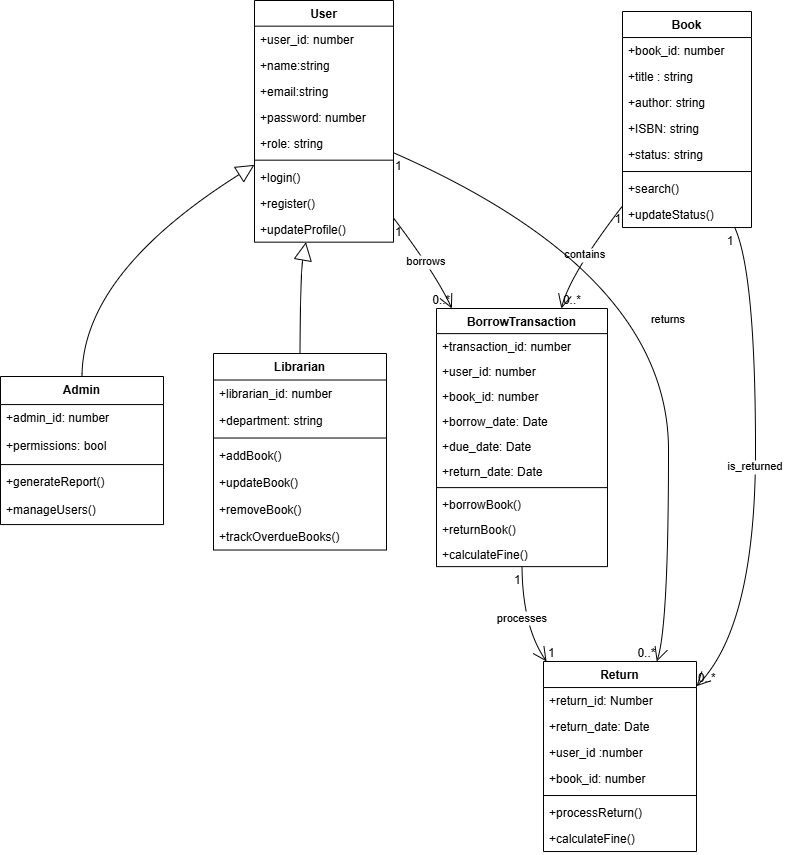

The diagram above was exported from draw.io. Its source (the exported page's mxGraphModel, read from the mxfile embedded in the PNG):
<mxGraphModel dx="1357" dy="666" grid="1" gridSize="10" guides="1" tooltips="1" connect="1" arrows="1" fold="1" page="0" pageScale="1.5" pageWidth="826" pageHeight="1169" background="none" math="0" shadow="0">
  <root>
    <mxCell id="0" />
    <mxCell id="1" parent="0" />
    <mxCell id="Siqnf513iI74D0cokSZ_-1" value="User" style="swimlane;fontStyle=1;align=center;verticalAlign=top;childLayout=stackLayout;horizontal=1;startSize=25.666666666666668;horizontalStack=0;resizeParent=1;resizeParentMax=0;resizeLast=0;collapsible=0;marginBottom=0;" vertex="1" parent="1">
      <mxGeometry x="274" y="20" width="139" height="241.66666666666669" as="geometry" />
    </mxCell>
    <mxCell id="Siqnf513iI74D0cokSZ_-2" value="+user_id: number" style="text;strokeColor=none;fillColor=none;align=left;verticalAlign=top;spacingLeft=4;spacingRight=4;overflow=hidden;rotatable=0;points=[[0,0.5],[1,0.5]];portConstraint=eastwest;" vertex="1" parent="Siqnf513iI74D0cokSZ_-1">
      <mxGeometry y="25.666666666666668" width="139" height="26" as="geometry" />
    </mxCell>
    <mxCell id="Siqnf513iI74D0cokSZ_-3" value="+name:string" style="text;strokeColor=none;fillColor=none;align=left;verticalAlign=top;spacingLeft=4;spacingRight=4;overflow=hidden;rotatable=0;points=[[0,0.5],[1,0.5]];portConstraint=eastwest;" vertex="1" parent="Siqnf513iI74D0cokSZ_-1">
      <mxGeometry y="51.66666666666667" width="139" height="26" as="geometry" />
    </mxCell>
    <mxCell id="Siqnf513iI74D0cokSZ_-4" value="+email:string" style="text;strokeColor=none;fillColor=none;align=left;verticalAlign=top;spacingLeft=4;spacingRight=4;overflow=hidden;rotatable=0;points=[[0,0.5],[1,0.5]];portConstraint=eastwest;" vertex="1" parent="Siqnf513iI74D0cokSZ_-1">
      <mxGeometry y="77.66666666666667" width="139" height="26" as="geometry" />
    </mxCell>
    <mxCell id="Siqnf513iI74D0cokSZ_-5" value="+password: number" style="text;strokeColor=none;fillColor=none;align=left;verticalAlign=top;spacingLeft=4;spacingRight=4;overflow=hidden;rotatable=0;points=[[0,0.5],[1,0.5]];portConstraint=eastwest;" vertex="1" parent="Siqnf513iI74D0cokSZ_-1">
      <mxGeometry y="103.66666666666667" width="139" height="26" as="geometry" />
    </mxCell>
    <mxCell id="Siqnf513iI74D0cokSZ_-6" value="+role: string" style="text;strokeColor=none;fillColor=none;align=left;verticalAlign=top;spacingLeft=4;spacingRight=4;overflow=hidden;rotatable=0;points=[[0,0.5],[1,0.5]];portConstraint=eastwest;" vertex="1" parent="Siqnf513iI74D0cokSZ_-1">
      <mxGeometry y="129.66666666666669" width="139" height="26" as="geometry" />
    </mxCell>
    <mxCell id="Siqnf513iI74D0cokSZ_-7" style="line;strokeWidth=1;fillColor=none;align=left;verticalAlign=middle;spacingTop=-1;spacingLeft=3;spacingRight=3;rotatable=0;labelPosition=right;points=[];portConstraint=eastwest;strokeColor=inherit;" vertex="1" parent="Siqnf513iI74D0cokSZ_-1">
      <mxGeometry y="155.66666666666669" width="139" height="8" as="geometry" />
    </mxCell>
    <mxCell id="Siqnf513iI74D0cokSZ_-8" value="+login()" style="text;strokeColor=none;fillColor=none;align=left;verticalAlign=top;spacingLeft=4;spacingRight=4;overflow=hidden;rotatable=0;points=[[0,0.5],[1,0.5]];portConstraint=eastwest;" vertex="1" parent="Siqnf513iI74D0cokSZ_-1">
      <mxGeometry y="163.66666666666669" width="139" height="26" as="geometry" />
    </mxCell>
    <mxCell id="Siqnf513iI74D0cokSZ_-9" value="+register()" style="text;strokeColor=none;fillColor=none;align=left;verticalAlign=top;spacingLeft=4;spacingRight=4;overflow=hidden;rotatable=0;points=[[0,0.5],[1,0.5]];portConstraint=eastwest;" vertex="1" parent="Siqnf513iI74D0cokSZ_-1">
      <mxGeometry y="189.66666666666669" width="139" height="26" as="geometry" />
    </mxCell>
    <mxCell id="Siqnf513iI74D0cokSZ_-10" value="+updateProfile()" style="text;strokeColor=none;fillColor=none;align=left;verticalAlign=top;spacingLeft=4;spacingRight=4;overflow=hidden;rotatable=0;points=[[0,0.5],[1,0.5]];portConstraint=eastwest;" vertex="1" parent="Siqnf513iI74D0cokSZ_-1">
      <mxGeometry y="215.66666666666669" width="139" height="26" as="geometry" />
    </mxCell>
    <mxCell id="Siqnf513iI74D0cokSZ_-11" value="Admin" style="swimlane;fontStyle=1;align=center;verticalAlign=top;childLayout=stackLayout;horizontal=1;startSize=28.066665649414062;horizontalStack=0;resizeParent=1;resizeParentMax=0;resizeLast=0;collapsible=0;marginBottom=0;" vertex="1" parent="1">
      <mxGeometry x="20" y="396" width="163" height="148.06666564941406" as="geometry" />
    </mxCell>
    <mxCell id="Siqnf513iI74D0cokSZ_-12" value="+admin_id: number" style="text;strokeColor=none;fillColor=none;align=left;verticalAlign=top;spacingLeft=4;spacingRight=4;overflow=hidden;rotatable=0;points=[[0,0.5],[1,0.5]];portConstraint=eastwest;" vertex="1" parent="Siqnf513iI74D0cokSZ_-11">
      <mxGeometry y="28.066665649414062" width="163" height="28" as="geometry" />
    </mxCell>
    <mxCell id="Siqnf513iI74D0cokSZ_-13" value="+permissions: bool" style="text;strokeColor=none;fillColor=none;align=left;verticalAlign=top;spacingLeft=4;spacingRight=4;overflow=hidden;rotatable=0;points=[[0,0.5],[1,0.5]];portConstraint=eastwest;" vertex="1" parent="Siqnf513iI74D0cokSZ_-11">
      <mxGeometry y="56.06666564941406" width="163" height="28" as="geometry" />
    </mxCell>
    <mxCell id="Siqnf513iI74D0cokSZ_-14" style="line;strokeWidth=1;fillColor=none;align=left;verticalAlign=middle;spacingTop=-1;spacingLeft=3;spacingRight=3;rotatable=0;labelPosition=right;points=[];portConstraint=eastwest;strokeColor=inherit;" vertex="1" parent="Siqnf513iI74D0cokSZ_-11">
      <mxGeometry y="84.06666564941406" width="163" height="8" as="geometry" />
    </mxCell>
    <mxCell id="Siqnf513iI74D0cokSZ_-15" value="+generateReport()" style="text;strokeColor=none;fillColor=none;align=left;verticalAlign=top;spacingLeft=4;spacingRight=4;overflow=hidden;rotatable=0;points=[[0,0.5],[1,0.5]];portConstraint=eastwest;" vertex="1" parent="Siqnf513iI74D0cokSZ_-11">
      <mxGeometry y="92.06666564941406" width="163" height="28" as="geometry" />
    </mxCell>
    <mxCell id="Siqnf513iI74D0cokSZ_-16" value="+manageUsers()" style="text;strokeColor=none;fillColor=none;align=left;verticalAlign=top;spacingLeft=4;spacingRight=4;overflow=hidden;rotatable=0;points=[[0,0.5],[1,0.5]];portConstraint=eastwest;" vertex="1" parent="Siqnf513iI74D0cokSZ_-11">
      <mxGeometry y="120.06666564941406" width="163" height="28" as="geometry" />
    </mxCell>
    <mxCell id="Siqnf513iI74D0cokSZ_-17" value="Librarian" style="swimlane;fontStyle=1;align=center;verticalAlign=top;childLayout=stackLayout;horizontal=1;startSize=26.523810250418528;horizontalStack=0;resizeParent=1;resizeParentMax=0;resizeLast=0;collapsible=0;marginBottom=0;" vertex="1" parent="1">
      <mxGeometry x="233" y="373" width="173" height="196.52381025041853" as="geometry" />
    </mxCell>
    <mxCell id="Siqnf513iI74D0cokSZ_-18" value="+librarian_id: number" style="text;strokeColor=none;fillColor=none;align=left;verticalAlign=top;spacingLeft=4;spacingRight=4;overflow=hidden;rotatable=0;points=[[0,0.5],[1,0.5]];portConstraint=eastwest;" vertex="1" parent="Siqnf513iI74D0cokSZ_-17">
      <mxGeometry y="26.523810250418528" width="173" height="27" as="geometry" />
    </mxCell>
    <mxCell id="Siqnf513iI74D0cokSZ_-19" value="+department: string" style="text;strokeColor=none;fillColor=none;align=left;verticalAlign=top;spacingLeft=4;spacingRight=4;overflow=hidden;rotatable=0;points=[[0,0.5],[1,0.5]];portConstraint=eastwest;" vertex="1" parent="Siqnf513iI74D0cokSZ_-17">
      <mxGeometry y="53.52381025041853" width="173" height="27" as="geometry" />
    </mxCell>
    <mxCell id="Siqnf513iI74D0cokSZ_-20" style="line;strokeWidth=1;fillColor=none;align=left;verticalAlign=middle;spacingTop=-1;spacingLeft=3;spacingRight=3;rotatable=0;labelPosition=right;points=[];portConstraint=eastwest;strokeColor=inherit;" vertex="1" parent="Siqnf513iI74D0cokSZ_-17">
      <mxGeometry y="80.52381025041853" width="173" height="8" as="geometry" />
    </mxCell>
    <mxCell id="Siqnf513iI74D0cokSZ_-21" value="+addBook()" style="text;strokeColor=none;fillColor=none;align=left;verticalAlign=top;spacingLeft=4;spacingRight=4;overflow=hidden;rotatable=0;points=[[0,0.5],[1,0.5]];portConstraint=eastwest;" vertex="1" parent="Siqnf513iI74D0cokSZ_-17">
      <mxGeometry y="88.52381025041853" width="173" height="27" as="geometry" />
    </mxCell>
    <mxCell id="Siqnf513iI74D0cokSZ_-22" value="+updateBook()" style="text;strokeColor=none;fillColor=none;align=left;verticalAlign=top;spacingLeft=4;spacingRight=4;overflow=hidden;rotatable=0;points=[[0,0.5],[1,0.5]];portConstraint=eastwest;" vertex="1" parent="Siqnf513iI74D0cokSZ_-17">
      <mxGeometry y="115.52381025041853" width="173" height="27" as="geometry" />
    </mxCell>
    <mxCell id="Siqnf513iI74D0cokSZ_-23" value="+removeBook()" style="text;strokeColor=none;fillColor=none;align=left;verticalAlign=top;spacingLeft=4;spacingRight=4;overflow=hidden;rotatable=0;points=[[0,0.5],[1,0.5]];portConstraint=eastwest;" vertex="1" parent="Siqnf513iI74D0cokSZ_-17">
      <mxGeometry y="142.52381025041853" width="173" height="27" as="geometry" />
    </mxCell>
    <mxCell id="Siqnf513iI74D0cokSZ_-24" value="+trackOverdueBooks()" style="text;strokeColor=none;fillColor=none;align=left;verticalAlign=top;spacingLeft=4;spacingRight=4;overflow=hidden;rotatable=0;points=[[0,0.5],[1,0.5]];portConstraint=eastwest;" vertex="1" parent="Siqnf513iI74D0cokSZ_-17">
      <mxGeometry y="169.52381025041853" width="173" height="27" as="geometry" />
    </mxCell>
    <mxCell id="Siqnf513iI74D0cokSZ_-25" value="Book" style="swimlane;fontStyle=1;align=center;verticalAlign=top;childLayout=stackLayout;horizontal=1;startSize=26.04166603088379;horizontalStack=0;resizeParent=1;resizeParentMax=0;resizeLast=0;collapsible=0;marginBottom=0;" vertex="1" parent="1">
      <mxGeometry x="642" y="31" width="129" height="216.0416660308838" as="geometry" />
    </mxCell>
    <mxCell id="Siqnf513iI74D0cokSZ_-26" value="+book_id: number" style="text;strokeColor=none;fillColor=none;align=left;verticalAlign=top;spacingLeft=4;spacingRight=4;overflow=hidden;rotatable=0;points=[[0,0.5],[1,0.5]];portConstraint=eastwest;" vertex="1" parent="Siqnf513iI74D0cokSZ_-25">
      <mxGeometry y="26.04166603088379" width="129" height="26" as="geometry" />
    </mxCell>
    <mxCell id="Siqnf513iI74D0cokSZ_-27" value="+title : string" style="text;strokeColor=none;fillColor=none;align=left;verticalAlign=top;spacingLeft=4;spacingRight=4;overflow=hidden;rotatable=0;points=[[0,0.5],[1,0.5]];portConstraint=eastwest;" vertex="1" parent="Siqnf513iI74D0cokSZ_-25">
      <mxGeometry y="52.04166603088379" width="129" height="26" as="geometry" />
    </mxCell>
    <mxCell id="Siqnf513iI74D0cokSZ_-28" value="+author: string" style="text;strokeColor=none;fillColor=none;align=left;verticalAlign=top;spacingLeft=4;spacingRight=4;overflow=hidden;rotatable=0;points=[[0,0.5],[1,0.5]];portConstraint=eastwest;" vertex="1" parent="Siqnf513iI74D0cokSZ_-25">
      <mxGeometry y="78.04166603088379" width="129" height="26" as="geometry" />
    </mxCell>
    <mxCell id="Siqnf513iI74D0cokSZ_-29" value="+ISBN: string" style="text;strokeColor=none;fillColor=none;align=left;verticalAlign=top;spacingLeft=4;spacingRight=4;overflow=hidden;rotatable=0;points=[[0,0.5],[1,0.5]];portConstraint=eastwest;" vertex="1" parent="Siqnf513iI74D0cokSZ_-25">
      <mxGeometry y="104.04166603088379" width="129" height="26" as="geometry" />
    </mxCell>
    <mxCell id="Siqnf513iI74D0cokSZ_-30" value="+status: string" style="text;strokeColor=none;fillColor=none;align=left;verticalAlign=top;spacingLeft=4;spacingRight=4;overflow=hidden;rotatable=0;points=[[0,0.5],[1,0.5]];portConstraint=eastwest;" vertex="1" parent="Siqnf513iI74D0cokSZ_-25">
      <mxGeometry y="130.0416660308838" width="129" height="26" as="geometry" />
    </mxCell>
    <mxCell id="Siqnf513iI74D0cokSZ_-31" style="line;strokeWidth=1;fillColor=none;align=left;verticalAlign=middle;spacingTop=-1;spacingLeft=3;spacingRight=3;rotatable=0;labelPosition=right;points=[];portConstraint=eastwest;strokeColor=inherit;" vertex="1" parent="Siqnf513iI74D0cokSZ_-25">
      <mxGeometry y="156.0416660308838" width="129" height="8" as="geometry" />
    </mxCell>
    <mxCell id="Siqnf513iI74D0cokSZ_-32" value="+search()" style="text;strokeColor=none;fillColor=none;align=left;verticalAlign=top;spacingLeft=4;spacingRight=4;overflow=hidden;rotatable=0;points=[[0,0.5],[1,0.5]];portConstraint=eastwest;" vertex="1" parent="Siqnf513iI74D0cokSZ_-25">
      <mxGeometry y="164.0416660308838" width="129" height="26" as="geometry" />
    </mxCell>
    <mxCell id="Siqnf513iI74D0cokSZ_-33" value="+updateStatus()" style="text;strokeColor=none;fillColor=none;align=left;verticalAlign=top;spacingLeft=4;spacingRight=4;overflow=hidden;rotatable=0;points=[[0,0.5],[1,0.5]];portConstraint=eastwest;" vertex="1" parent="Siqnf513iI74D0cokSZ_-25">
      <mxGeometry y="190.0416660308838" width="129" height="26" as="geometry" />
    </mxCell>
    <mxCell id="Siqnf513iI74D0cokSZ_-34" value="BorrowTransaction" style="swimlane;fontStyle=1;align=center;verticalAlign=top;childLayout=stackLayout;horizontal=1;startSize=25.121213045987215;horizontalStack=0;resizeParent=1;resizeParentMax=0;resizeLast=0;collapsible=0;marginBottom=0;" vertex="1" parent="1">
      <mxGeometry x="456" y="328" width="171" height="258.12121304598725" as="geometry" />
    </mxCell>
    <mxCell id="Siqnf513iI74D0cokSZ_-35" value="+transaction_id: number" style="text;strokeColor=none;fillColor=none;align=left;verticalAlign=top;spacingLeft=4;spacingRight=4;overflow=hidden;rotatable=0;points=[[0,0.5],[1,0.5]];portConstraint=eastwest;" vertex="1" parent="Siqnf513iI74D0cokSZ_-34">
      <mxGeometry y="25.121213045987215" width="171" height="25" as="geometry" />
    </mxCell>
    <mxCell id="Siqnf513iI74D0cokSZ_-36" value="+user_id: number" style="text;strokeColor=none;fillColor=none;align=left;verticalAlign=top;spacingLeft=4;spacingRight=4;overflow=hidden;rotatable=0;points=[[0,0.5],[1,0.5]];portConstraint=eastwest;" vertex="1" parent="Siqnf513iI74D0cokSZ_-34">
      <mxGeometry y="50.12121304598722" width="171" height="25" as="geometry" />
    </mxCell>
    <mxCell id="Siqnf513iI74D0cokSZ_-37" value="+book_id: number" style="text;strokeColor=none;fillColor=none;align=left;verticalAlign=top;spacingLeft=4;spacingRight=4;overflow=hidden;rotatable=0;points=[[0,0.5],[1,0.5]];portConstraint=eastwest;" vertex="1" parent="Siqnf513iI74D0cokSZ_-34">
      <mxGeometry y="75.12121304598722" width="171" height="25" as="geometry" />
    </mxCell>
    <mxCell id="Siqnf513iI74D0cokSZ_-38" value="+borrow_date: Date" style="text;strokeColor=none;fillColor=none;align=left;verticalAlign=top;spacingLeft=4;spacingRight=4;overflow=hidden;rotatable=0;points=[[0,0.5],[1,0.5]];portConstraint=eastwest;" vertex="1" parent="Siqnf513iI74D0cokSZ_-34">
      <mxGeometry y="100.12121304598722" width="171" height="25" as="geometry" />
    </mxCell>
    <mxCell id="Siqnf513iI74D0cokSZ_-39" value="+due_date: Date" style="text;strokeColor=none;fillColor=none;align=left;verticalAlign=top;spacingLeft=4;spacingRight=4;overflow=hidden;rotatable=0;points=[[0,0.5],[1,0.5]];portConstraint=eastwest;" vertex="1" parent="Siqnf513iI74D0cokSZ_-34">
      <mxGeometry y="125.12121304598722" width="171" height="25" as="geometry" />
    </mxCell>
    <mxCell id="Siqnf513iI74D0cokSZ_-40" value="+return_date: Date" style="text;strokeColor=none;fillColor=none;align=left;verticalAlign=top;spacingLeft=4;spacingRight=4;overflow=hidden;rotatable=0;points=[[0,0.5],[1,0.5]];portConstraint=eastwest;" vertex="1" parent="Siqnf513iI74D0cokSZ_-34">
      <mxGeometry y="150.12121304598722" width="171" height="25" as="geometry" />
    </mxCell>
    <mxCell id="Siqnf513iI74D0cokSZ_-42" style="line;strokeWidth=1;fillColor=none;align=left;verticalAlign=middle;spacingTop=-1;spacingLeft=3;spacingRight=3;rotatable=0;labelPosition=right;points=[];portConstraint=eastwest;strokeColor=inherit;" vertex="1" parent="Siqnf513iI74D0cokSZ_-34">
      <mxGeometry y="175.12121304598722" width="171" height="8" as="geometry" />
    </mxCell>
    <mxCell id="Siqnf513iI74D0cokSZ_-43" value="+borrowBook()" style="text;strokeColor=none;fillColor=none;align=left;verticalAlign=top;spacingLeft=4;spacingRight=4;overflow=hidden;rotatable=0;points=[[0,0.5],[1,0.5]];portConstraint=eastwest;" vertex="1" parent="Siqnf513iI74D0cokSZ_-34">
      <mxGeometry y="183.12121304598722" width="171" height="25" as="geometry" />
    </mxCell>
    <mxCell id="Siqnf513iI74D0cokSZ_-44" value="+returnBook()" style="text;strokeColor=none;fillColor=none;align=left;verticalAlign=top;spacingLeft=4;spacingRight=4;overflow=hidden;rotatable=0;points=[[0,0.5],[1,0.5]];portConstraint=eastwest;" vertex="1" parent="Siqnf513iI74D0cokSZ_-34">
      <mxGeometry y="208.12121304598722" width="171" height="25" as="geometry" />
    </mxCell>
    <mxCell id="Siqnf513iI74D0cokSZ_-45" value="+calculateFine()" style="text;strokeColor=none;fillColor=none;align=left;verticalAlign=top;spacingLeft=4;spacingRight=4;overflow=hidden;rotatable=0;points=[[0,0.5],[1,0.5]];portConstraint=eastwest;" vertex="1" parent="Siqnf513iI74D0cokSZ_-34">
      <mxGeometry y="233.12121304598722" width="171" height="25" as="geometry" />
    </mxCell>
    <mxCell id="Siqnf513iI74D0cokSZ_-46" value="Return" style="swimlane;fontStyle=1;align=center;verticalAlign=top;childLayout=stackLayout;horizontal=1;startSize=26.04166603088379;horizontalStack=0;resizeParent=1;resizeParentMax=0;resizeLast=0;collapsible=0;marginBottom=0;" vertex="1" parent="1">
      <mxGeometry x="563" y="681" width="153" height="190.0416660308838" as="geometry" />
    </mxCell>
    <mxCell id="Siqnf513iI74D0cokSZ_-47" value="+return_id: Number" style="text;strokeColor=none;fillColor=none;align=left;verticalAlign=top;spacingLeft=4;spacingRight=4;overflow=hidden;rotatable=0;points=[[0,0.5],[1,0.5]];portConstraint=eastwest;" vertex="1" parent="Siqnf513iI74D0cokSZ_-46">
      <mxGeometry y="26.04166603088379" width="153" height="26" as="geometry" />
    </mxCell>
    <mxCell id="Siqnf513iI74D0cokSZ_-48" value="+return_date: Date" style="text;strokeColor=none;fillColor=none;align=left;verticalAlign=top;spacingLeft=4;spacingRight=4;overflow=hidden;rotatable=0;points=[[0,0.5],[1,0.5]];portConstraint=eastwest;" vertex="1" parent="Siqnf513iI74D0cokSZ_-46">
      <mxGeometry y="52.04166603088379" width="153" height="26" as="geometry" />
    </mxCell>
    <mxCell id="Siqnf513iI74D0cokSZ_-50" value="+user_id :number" style="text;strokeColor=none;fillColor=none;align=left;verticalAlign=top;spacingLeft=4;spacingRight=4;overflow=hidden;rotatable=0;points=[[0,0.5],[1,0.5]];portConstraint=eastwest;" vertex="1" parent="Siqnf513iI74D0cokSZ_-46">
      <mxGeometry y="78.04166603088379" width="153" height="26" as="geometry" />
    </mxCell>
    <mxCell id="Siqnf513iI74D0cokSZ_-51" value="+book_id: number" style="text;strokeColor=none;fillColor=none;align=left;verticalAlign=top;spacingLeft=4;spacingRight=4;overflow=hidden;rotatable=0;points=[[0,0.5],[1,0.5]];portConstraint=eastwest;" vertex="1" parent="Siqnf513iI74D0cokSZ_-46">
      <mxGeometry y="104.04166603088379" width="153" height="26" as="geometry" />
    </mxCell>
    <mxCell id="Siqnf513iI74D0cokSZ_-52" style="line;strokeWidth=1;fillColor=none;align=left;verticalAlign=middle;spacingTop=-1;spacingLeft=3;spacingRight=3;rotatable=0;labelPosition=right;points=[];portConstraint=eastwest;strokeColor=inherit;" vertex="1" parent="Siqnf513iI74D0cokSZ_-46">
      <mxGeometry y="130.0416660308838" width="153" height="8" as="geometry" />
    </mxCell>
    <mxCell id="Siqnf513iI74D0cokSZ_-53" value="+processReturn()" style="text;strokeColor=none;fillColor=none;align=left;verticalAlign=top;spacingLeft=4;spacingRight=4;overflow=hidden;rotatable=0;points=[[0,0.5],[1,0.5]];portConstraint=eastwest;" vertex="1" parent="Siqnf513iI74D0cokSZ_-46">
      <mxGeometry y="138.0416660308838" width="153" height="26" as="geometry" />
    </mxCell>
    <mxCell id="Siqnf513iI74D0cokSZ_-54" value="+calculateFine()" style="text;strokeColor=none;fillColor=none;align=left;verticalAlign=top;spacingLeft=4;spacingRight=4;overflow=hidden;rotatable=0;points=[[0,0.5],[1,0.5]];portConstraint=eastwest;" vertex="1" parent="Siqnf513iI74D0cokSZ_-46">
      <mxGeometry y="164.0416660308838" width="153" height="26" as="geometry" />
    </mxCell>
    <mxCell id="Siqnf513iI74D0cokSZ_-55" value="" style="curved=1;startArrow=block;startSize=16;startFill=0;endArrow=none;exitX=0;exitY=0.68;entryX=0.5;entryY=0;rounded=0;" edge="1" parent="1" source="Siqnf513iI74D0cokSZ_-1" target="Siqnf513iI74D0cokSZ_-11">
      <mxGeometry relative="1" as="geometry">
        <Array as="points">
          <mxPoint x="102" y="293" />
        </Array>
      </mxGeometry>
    </mxCell>
    <mxCell id="Siqnf513iI74D0cokSZ_-56" value="" style="curved=1;startArrow=block;startSize=16;startFill=0;endArrow=none;exitX=0.37;exitY=1;entryX=0.5;entryY=0;rounded=0;" edge="1" parent="1" source="Siqnf513iI74D0cokSZ_-1" target="Siqnf513iI74D0cokSZ_-17">
      <mxGeometry relative="1" as="geometry">
        <Array as="points">
          <mxPoint x="320" y="293" />
        </Array>
      </mxGeometry>
    </mxCell>
    <mxCell id="Siqnf513iI74D0cokSZ_-57" value="borrows" style="curved=1;startArrow=none;endArrow=open;endSize=12;exitX=1;exitY=0.9;entryX=0.09;entryY=0;rounded=0;" edge="1" parent="1" source="Siqnf513iI74D0cokSZ_-1" target="Siqnf513iI74D0cokSZ_-34">
      <mxGeometry relative="1" as="geometry">
        <Array as="points">
          <mxPoint x="455" y="293" />
        </Array>
      </mxGeometry>
    </mxCell>
    <mxCell id="Siqnf513iI74D0cokSZ_-58" value="1" style="edgeLabel;resizable=0;labelBackgroundColor=none;fontSize=12;align=left;verticalAlign=top;" vertex="1" parent="Siqnf513iI74D0cokSZ_-57">
      <mxGeometry x="-1" relative="1" as="geometry" />
    </mxCell>
    <mxCell id="Siqnf513iI74D0cokSZ_-59" value="0..*" style="edgeLabel;resizable=0;labelBackgroundColor=none;fontSize=12;align=right;verticalAlign=bottom;" vertex="1" parent="Siqnf513iI74D0cokSZ_-57">
      <mxGeometry x="1" relative="1" as="geometry" />
    </mxCell>
    <mxCell id="Siqnf513iI74D0cokSZ_-60" value="contains" style="curved=1;startArrow=none;endArrow=open;endSize=12;exitX=0;exitY=0.9;entryX=0.73;entryY=0;rounded=0;" edge="1" parent="1" source="Siqnf513iI74D0cokSZ_-25" target="Siqnf513iI74D0cokSZ_-34">
      <mxGeometry relative="1" as="geometry">
        <Array as="points">
          <mxPoint x="590" y="293" />
        </Array>
      </mxGeometry>
    </mxCell>
    <mxCell id="Siqnf513iI74D0cokSZ_-61" value="1" style="edgeLabel;resizable=0;labelBackgroundColor=none;fontSize=12;align=right;verticalAlign=top;" vertex="1" parent="Siqnf513iI74D0cokSZ_-60">
      <mxGeometry x="-1" relative="1" as="geometry" />
    </mxCell>
    <mxCell id="Siqnf513iI74D0cokSZ_-62" value="0..*" style="edgeLabel;resizable=0;labelBackgroundColor=none;fontSize=12;align=left;verticalAlign=bottom;" vertex="1" parent="Siqnf513iI74D0cokSZ_-60">
      <mxGeometry x="1" relative="1" as="geometry" />
    </mxCell>
    <mxCell id="Siqnf513iI74D0cokSZ_-63" value="processes" style="curved=1;startArrow=none;endArrow=open;endSize=12;exitX=0.5;exitY=1;entryX=0.02;entryY=0;rounded=0;" edge="1" parent="1" source="Siqnf513iI74D0cokSZ_-34" target="Siqnf513iI74D0cokSZ_-46">
      <mxGeometry relative="1" as="geometry">
        <Array as="points">
          <mxPoint x="542" y="646" />
        </Array>
      </mxGeometry>
    </mxCell>
    <mxCell id="Siqnf513iI74D0cokSZ_-64" value="1" style="edgeLabel;resizable=0;labelBackgroundColor=none;fontSize=12;align=right;verticalAlign=top;" vertex="1" parent="Siqnf513iI74D0cokSZ_-63">
      <mxGeometry x="-1" relative="1" as="geometry" />
    </mxCell>
    <mxCell id="Siqnf513iI74D0cokSZ_-65" value="1" style="edgeLabel;resizable=0;labelBackgroundColor=none;fontSize=12;align=left;verticalAlign=bottom;" vertex="1" parent="Siqnf513iI74D0cokSZ_-63">
      <mxGeometry x="1" relative="1" as="geometry" />
    </mxCell>
    <mxCell id="Siqnf513iI74D0cokSZ_-66" value="returns" style="curved=1;startArrow=none;endArrow=open;endSize=12;exitX=1;exitY=0.63;entryX=0.74;entryY=0;rounded=0;" edge="1" parent="1" source="Siqnf513iI74D0cokSZ_-1" target="Siqnf513iI74D0cokSZ_-46">
      <mxGeometry relative="1" as="geometry">
        <Array as="points">
          <mxPoint x="688" y="293" />
          <mxPoint x="688" y="646" />
        </Array>
      </mxGeometry>
    </mxCell>
    <mxCell id="Siqnf513iI74D0cokSZ_-67" value="1" style="edgeLabel;resizable=0;labelBackgroundColor=none;fontSize=12;align=left;verticalAlign=top;" vertex="1" parent="Siqnf513iI74D0cokSZ_-66">
      <mxGeometry x="-1" relative="1" as="geometry" />
    </mxCell>
    <mxCell id="Siqnf513iI74D0cokSZ_-68" value="0..*" style="edgeLabel;resizable=0;labelBackgroundColor=none;fontSize=12;align=right;verticalAlign=bottom;" vertex="1" parent="Siqnf513iI74D0cokSZ_-66">
      <mxGeometry x="1" relative="1" as="geometry" />
    </mxCell>
    <mxCell id="Siqnf513iI74D0cokSZ_-69" value="is_returned" style="curved=1;startArrow=none;endArrow=open;endSize=12;exitX=0.87;exitY=1;entryX=1;entryY=0.13;rounded=0;" edge="1" parent="1" source="Siqnf513iI74D0cokSZ_-25" target="Siqnf513iI74D0cokSZ_-46">
      <mxGeometry relative="1" as="geometry">
        <Array as="points">
          <mxPoint x="775" y="293" />
          <mxPoint x="775" y="646" />
        </Array>
      </mxGeometry>
    </mxCell>
    <mxCell id="Siqnf513iI74D0cokSZ_-70" value="1" style="edgeLabel;resizable=0;labelBackgroundColor=none;fontSize=12;align=right;verticalAlign=top;" vertex="1" parent="Siqnf513iI74D0cokSZ_-69">
      <mxGeometry x="-1" relative="1" as="geometry" />
    </mxCell>
    <mxCell id="Siqnf513iI74D0cokSZ_-71" value="0..*" style="edgeLabel;resizable=0;labelBackgroundColor=none;fontSize=12;align=left;verticalAlign=bottom;" vertex="1" parent="Siqnf513iI74D0cokSZ_-69">
      <mxGeometry x="1" relative="1" as="geometry" />
    </mxCell>
  </root>
</mxGraphModel>